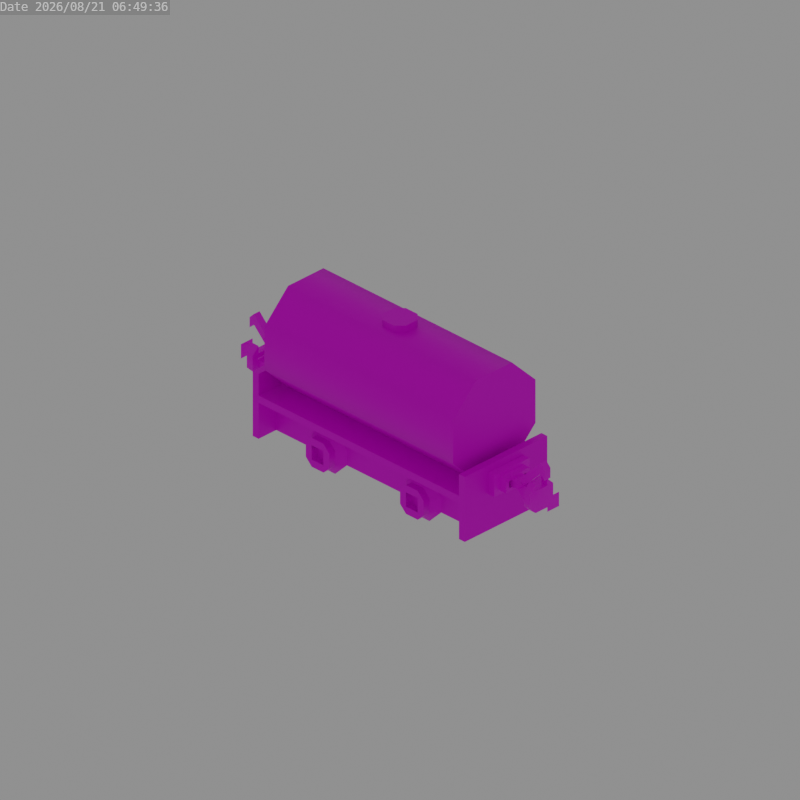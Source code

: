 # Source: kitsune_pixie_tanker_wagon.blend  (saved by Blender 3.6.13; exported with 4.5.12 LTS)
import bpy
from mathutils import Matrix  # noqa: F401  (used for matrix-valued properties, if any)

bpy.ops.wm.read_factory_settings(use_empty=True)
scene = bpy.context.scene
scene.name = 'Scene'

# ---- collections
col_collection = bpy.data.collections.new('Collection'); scene.collection.children.link(col_collection)

# ---- images (referenced by path relative to the original .blend; pixels are not part of the script)
import os
ASSET_DIR = os.environ.get("B2B_ASSET_DIR", "")  # directory of the original .blend (textures are referenced by path, not embedded)
HERE = os.path.dirname(os.path.abspath(__file__))  # packed textures are extracted next to this script under _unpacked/

def load_image(name, relpath, width, height, colorspace="sRGB"):
    """Load a texture the original file referenced (path relative to the .blend, or extracted next to this script)."""
    p = next((c for c in (os.path.join(HERE, relpath), os.path.join(ASSET_DIR, relpath)) if relpath and os.path.exists(c)), "")
    if p:
        img = bpy.data.images.load(p, check_existing=True)
        img.name = name
    else:  # same state as the original file: an image datablock whose file is absent (Cycles renders it pink)
        img = bpy.data.images.new(name, width, height)
        img.source = "FILE"
        img.filepath = "//" + (relpath or name)
    img.colorspace_settings.name = colorspace
    return img
img_chassis_png = load_image('chassis.png', 'chassis.png', 1024, 1024, 'sRGB')
img_tank_png = load_image('tank.png', 'tank.png', 1024, 1024, 'sRGB')
img_coupler_png = load_image('coupler.png', 'coupler.png', 1024, 1024, 'sRGB')

# ---- materials (node trees are filled in below, after node groups)
mat_chassis = bpy.data.materials.new('Chassis')
mat_tank = bpy.data.materials.new('Tank')
mat_coupler = bpy.data.materials.new('Coupler')

# ---- node groups
ng_auto_smooth = bpy.data.node_groups.new('Auto Smooth', 'GeometryNodeTree')
_s = ng_auto_smooth.interface.new_socket(name='Geometry', in_out='OUTPUT', socket_type='NodeSocketGeometry')
_s = ng_auto_smooth.interface.new_socket(name='Geometry', in_out='INPUT', socket_type='NodeSocketGeometry')
_s = ng_auto_smooth.interface.new_socket(name='Angle', in_out='INPUT', socket_type='NodeSocketFloat')
_s.subtype = 'ANGLE'
_s.min_value = 0.0
_s.max_value = 3.142
ng_auto_smooth.is_modifier = True
_N = ng_auto_smooth.nodes; _L = ng_auto_smooth.links
n0 = _N.new('NodeGroupOutput'); n0.name = 'Group Output'; n0.location = (480, -100)
n1 = _N.new('NodeGroupInput'); n1.name = 'Group Input'; n1.location = (-420, -300)
n2 = _N.new('NodeGroupInput'); n2.name = 'Group Input.001'; n2.location = (-60, -100)
n3 = _N.new('GeometryNodeSetShadeSmooth'); n3.name = 'Set Shade Smooth'; n3.location = (120, -100)
n3.domain = 'EDGE'
n4 = _N.new('GeometryNodeSetShadeSmooth'); n4.name = 'Set Shade Smooth.001'; n4.location = (300, -100)
n5 = _N.new('GeometryNodeInputMeshEdgeAngle'); n5.name = 'Edge Angle'; n5.location = (-420, -220)
n6 = _N.new('GeometryNodeInputEdgeSmooth'); n6.name = 'Is Edge Smooth'; n6.location = (-60, -160)
n7 = _N.new('GeometryNodeInputShadeSmooth'); n7.name = 'Is Face Smooth'; n7.location = (-240, -340)
n8 = _N.new('FunctionNodeBooleanMath'); n8.name = 'Boolean Math'; n8.location = (-60, -220)
n9 = _N.new('FunctionNodeCompare'); n9.name = 'Compare'; n9.location = (-240, -180)
n9.operation = 'LESS_EQUAL'
_L.new(n5.outputs[0], n9.inputs[0])
_L.new(n4.outputs[0], n0.inputs[0])
_L.new(n1.outputs[1], n9.inputs[1])
_L.new(n9.outputs[0], n8.inputs[0])
_L.new(n7.outputs[0], n8.inputs[1])
_L.new(n2.outputs[0], n3.inputs[0])
_L.new(n6.outputs[0], n3.inputs[1])
_L.new(n3.outputs[0], n4.inputs[0])
_L.new(n8.outputs[0], n3.inputs[2])
n0.is_active_output = True

# ---- material node trees
mat_chassis.use_nodes = True; mat_chassis.node_tree.nodes.clear()
_N = mat_chassis.node_tree.nodes; _L = mat_chassis.node_tree.links
n0 = _N.new('ShaderNodeBsdfPrincipled'); n0.name = 'Principled BSDF'; n0.location = (10, 300)
n0.distribution = 'GGX'
n0.subsurface_method = 'RANDOM_WALK_SKIN'
n0.inputs[1].default_value = 0.5
n0.inputs[3].default_value = 1.45
n0.inputs[27].default_value = (0.0, 0.0, 0.0, 1.0)
n0.inputs[28].default_value = 1.0
n1 = _N.new('ShaderNodeOutputMaterial'); n1.name = 'Material Output'; n1.location = (300, 300)
n2 = _N.new('ShaderNodeTexImage'); n2.name = 'Image Texture'; n2.location = (-280, 280)
n2.image = img_chassis_png
n2.interpolation = 'Closest'
_L.new(n0.outputs[0], n1.inputs[0])
_L.new(n2.outputs[0], n0.inputs[0])
_L.new(n2.outputs[1], n0.inputs[4])
n1.is_active_output = True
mat_tank.use_nodes = True; mat_tank.node_tree.nodes.clear()
_N = mat_tank.node_tree.nodes; _L = mat_tank.node_tree.links
n0 = _N.new('ShaderNodeBsdfPrincipled'); n0.name = 'Principled BSDF'; n0.location = (10, 300)
n0.distribution = 'GGX'
n0.subsurface_method = 'RANDOM_WALK_SKIN'
n0.inputs[1].default_value = 0.5
n0.inputs[3].default_value = 1.45
n0.inputs[27].default_value = (0.0, 0.0, 0.0, 1.0)
n0.inputs[28].default_value = 1.0
n1 = _N.new('ShaderNodeOutputMaterial'); n1.name = 'Material Output'; n1.location = (300, 300)
n2 = _N.new('ShaderNodeTexImage'); n2.name = 'Image Texture'; n2.location = (-280, 280)
n2.image = img_tank_png
n2.interpolation = 'Closest'
_L.new(n0.outputs[0], n1.inputs[0])
_L.new(n2.outputs[0], n0.inputs[0])
_L.new(n2.outputs[1], n0.inputs[4])
n1.is_active_output = True
mat_coupler.use_nodes = True; mat_coupler.node_tree.nodes.clear()
_N = mat_coupler.node_tree.nodes; _L = mat_coupler.node_tree.links
n0 = _N.new('ShaderNodeBsdfPrincipled'); n0.name = 'Principled BSDF'; n0.location = (10, 300)
n0.distribution = 'GGX'
n0.subsurface_method = 'RANDOM_WALK_SKIN'
n0.inputs[3].default_value = 1.45
n0.inputs[27].default_value = (0.0, 0.0, 0.0, 1.0)
n0.inputs[28].default_value = 1.0
n1 = _N.new('ShaderNodeOutputMaterial'); n1.name = 'Material Output'; n1.location = (300, 300)
n2 = _N.new('ShaderNodeTexImage'); n2.name = 'Image Texture'; n2.location = (-280, 280)
n2.image = img_coupler_png
n2.interpolation = 'Closest'
_L.new(n0.outputs[0], n1.inputs[0])
_L.new(n2.outputs[0], n0.inputs[0])
n1.is_active_output = True

# ---- world
world_world = bpy.data.worlds.new('World'); scene.world = world_world
world_world.use_nodes = True; world_world.node_tree.nodes.clear()
_N = world_world.node_tree.nodes; _L = world_world.node_tree.links
n0 = _N.new('ShaderNodeOutputWorld'); n0.name = 'World Output'; n0.location = (300, 300)
n1 = _N.new('ShaderNodeBackground'); n1.name = 'Background'; n1.location = (10, 300)
n1.inputs[0].default_value = (0.05088, 0.05088, 0.05088, 1.0)
n1.inputs[1].default_value = 5.0
_L.new(n1.outputs[0], n0.inputs[0])
n0.is_active_output = True
world_world.color = (0.05088, 0.05088, 0.05088)
world_world.use_sun_shadow = False
world_world.sun_shadow_jitter_overblur = 0.0

# ---- cameras
cam_camera_001 = bpy.data.cameras.new('Camera.001')
cam_camera_001.type = 'ORTHO'

# ---- meshes
me_cube_015 = bpy.data.meshes.new('Cube.015')
me_cube_015.from_pydata([(-17.0, -7.0, 10.0), (-17.0, 7.0, 10.0), (19.0, 7.0, 1.0), (18.0, 7.0, 1.0), (19.0, -7.0, 1.0), (18.0, -7.0, 1.0), (18.0, -7.0, 10.0), (-16.0, -7.0, 10.0), (-16.0, 7.0, 10.0), (-16.0, -7.0, 1.0), (-17.0, -7.0, 1.0), (-17.0, 7.0, 1.0), (-16.0, 7.0, 1.0), (19.0, 7.0, 10.0), (19.0, -7.0, 10.0), (18.0, 7.0, 10.0), (-16.0, -4.0, 1.0), (18.0, -4.0, 1.0), (-16.0, 3.0, 6.0), (-16.0, 4.0, 1.0), (-16.0, 4.0, 6.0), (-16.0, -4.0, 6.0), (-16.0, -3.0, 6.0), (18.0, -4.0, 6.0), (18.0, -3.0, 1.0), (18.0, -3.0, 6.0), (18.0, 4.0, 6.0), (18.0, 3.0, 6.0), (-16.0, 3.0, 1.0), (18.0, 3.0, 1.0), (18.0, 4.0, 1.0), (-16.0, -3.0, 1.0), (-16.0, -7.0, 6.0), (18.0, -7.0, 6.0), (-16.0, 7.0, 6.0), (18.0, 7.0, 6.0), (18.0, 7.0, 7.0), (-16.0, -7.0, 7.0), (18.0, -7.0, 7.0), (-16.0, 7.0, 7.0)], [], [(8, 1, 0, 7), (9, 10, 11, 12), (3, 2, 4, 5), (15, 6, 14, 13), (9, 12, 8, 7), (9, 7, 0, 10), (10, 0, 1, 11), (8, 12, 11, 1), (3, 15, 13, 2), (6, 5, 4, 14), (4, 2, 13, 14), (3, 5, 6, 15), (19, 20, 26, 30), (29, 27, 18, 28), (19, 30, 29, 28), (31, 22, 25, 24), (17, 23, 21, 16), (31, 24, 17, 16), (32, 34, 35, 33), (34, 39, 36, 35), (33, 38, 37, 32), (37, 38, 36, 39)])
_uv = me_cube_015.uv_layers.new(name='UVMap')
_uv.uv.foreach_set('vector', [0.0625, 0.4375, 0.04688, 0.4375, 0.04688, 0.2188, 0.0625, 0.2188, 0.03125, 0.01562, 0.01562, 0.01562, 0.01562, 0.2344, 0.03125, 0.2344, 0.5625, 0.2344, 0.5781, 0.2344, 0.5781, 0.01562, 0.5625, 0.01562, 0.0625, 0.2188, 0.0625, 0.4375, 0.04688, 0.4375, 0.04688, 0.2188, 0.3125, 0.4375, 0.5312, 0.4375, 0.5312, 0.5781, 0.3125, 0.5781, 0.5625, 0.4375, 0.5625, 0.5781, 0.5469, 0.5781, 0.5469, 0.4375, 0.2969, 0.4375, 0.2969, 0.5781, 0.07812, 0.5781, 0.07812, 0.4375, 0.5625, 0.5781, 0.5625, 0.4375, 0.5469, 0.4375, 0.5469, 0.5781, 0.5625, 0.4375, 0.5625, 0.5781, 0.5469, 0.5781, 0.5469, 0.4375, 0.5625, 0.5781, 0.5625, 0.4375, 0.5469, 0.4375, 0.5469, 0.5781, 0.07812, 0.4375, 0.2969, 0.4375, 0.2969, 0.5781, 0.07812, 0.5781, 0.3125, 0.4375, 0.5312, 0.4375, 0.5312, 0.5781, 0.3125, 0.5781, 0.6094, 0.4219, 0.6094, 0.3438, 0.07812, 0.3438, 0.07812, 0.4219, 0.6094, 0.25, 0.6094, 0.3281, 0.07812, 0.3281, 0.07812, 0.25, 0.03125, 0.1875, 0.5625, 0.1875, 0.5625, 0.1719, 0.03125, 0.1719, 0.07812, 0.25, 0.07812, 0.3281, 0.6094, 0.3281, 0.6094, 0.25, 0.07812, 0.4219, 0.07812, 0.3438, 0.6094, 0.3438, 0.6094, 0.4219, 0.03125, 0.07812, 0.5625, 0.07812, 0.5625, 0.0625, 0.03125, 0.0625, 0.625, 0.7812, 0.8438, 0.7812, 0.8438, 0.25, 0.625, 0.25, 0.8594, 0.7812, 0.8438, 0.7812, 0.8438, 0.25, 0.8594, 0.25, 0.8594, 0.7812, 0.8438, 0.7812, 0.8438, 0.25, 0.8594, 0.25, 0.8438, 0.25, 0.8438, 0.7812, 0.625, 0.7812, 0.625, 0.25])
me_cube_015.materials.append(mat_chassis)
me_cube_015.update()
me_cube = bpy.data.meshes.new('Cube')
me_cube.from_pydata([(-16.0, -3.0, -7.0), (-16.0, -7.0, -3.0), (-16.0, -7.0, 3.0), (-16.0, -3.0, 7.0), (-16.0, 7.0, -3.0), (-16.0, 3.0, -7.0), (-16.0, 3.0, 7.0), (-16.0, 7.0, 3.0), (16.0, -7.0, -3.0), (16.0, -3.0, -7.0), (16.0, -3.0, 7.0), (16.0, -7.0, 3.0), (16.0, 3.0, -7.0), (16.0, 7.0, -3.0), (16.0, 7.0, 3.0), (16.0, 3.0, 7.0), (-1.0, -2.0, 7.0), (-2.0, -1.0, 7.0), (-2.0, -1.0, 8.0), (-1.0, -2.0, 8.0), (-2.0, 1.0, 7.0), (-1.0, 2.0, 7.0), (-1.0, 2.0, 8.0), (-2.0, 1.0, 8.0), (2.0, -1.0, 7.0), (1.0, -2.0, 7.0), (1.0, -2.0, 8.0), (2.0, -1.0, 8.0), (1.0, 2.0, 7.0), (2.0, 1.0, 7.0), (2.0, 1.0, 8.0), (1.0, 2.0, 8.0), (-16.0, -7.0, 0.0), (-16.0, 7.0, 0.0), (16.0, -7.0, 0.0), (16.0, 7.0, 0.0)], [], [(8, 34, 11, 2, 32, 1), (34, 35, 14, 15, 10, 11), (15, 6, 3, 10), (33, 32, 2, 3, 6, 7), (4, 33, 7, 14, 35, 13), (12, 5, 4, 13), (6, 15, 14, 7), (0, 9, 8, 1), (10, 3, 2, 11), (25, 26, 19, 16), (29, 30, 27, 24), (30, 31, 22, 23, 18, 19, 26, 27), (21, 22, 31, 28), (16, 19, 18, 17), (22, 21, 20, 23), (30, 29, 28, 31), (26, 25, 24, 27), (17, 18, 23, 20), (12, 13, 35, 34, 8, 9), (0, 1, 32, 33, 4, 5)])
me_cube.polygons.foreach_set('use_smooth', [True] * 20)
_uv = me_cube.uv_layers.new(name='UVMap')
_uv.uv.foreach_set('vector', [1.0, 0.125, 1.0, 0.2188, 1.0, 0.3125, 0.0, 0.3125, 0.0, 0.2188, 0.0, 0.125, 0.5625, 0.4375, 1.0, 0.4375, 1.0, 0.5312, 0.875, 0.6562, 0.6875, 0.6562, 0.5625, 0.5312, 1.0, 0.8438, 0.0, 0.8438, 0.0, 0.6562, 1.0, 0.6562, 0.5625, 0.4375, 1.0, 0.4375, 1.0, 0.5312, 0.875, 0.6562, 0.6875, 0.6562, 0.5625, 0.5312, 1.0, 0.125, 1.0, 0.2188, 1.0, 0.3125, 0.0, 0.3125, 0.0, 0.2188, 0.0, 0.125, 0.0, 1.192e-07, 1.0, 0.0, 1.0, 0.125, 0.0, 0.125, 1.0, 0.4375, 0.0, 0.4375, 0.0, 0.3125, 1.0, 0.3125, 0.0, 0.0, 1.0, -1.49e-07, 1.0, 0.125, 0.0, 0.125, 1.0, 0.4375, 0.0, 0.4375, 0.0, 0.3125, 1.0, 0.3125, 0.09375, 0.8438, 0.09375, 0.875, 0.03125, 0.875, 0.03125, 0.8438, 0.1875, 0.8438, 0.1875, 0.875, 0.125, 0.875, 0.125, 0.8438, 0.125, 0.9688, 0.09375, 1.0, 0.03125, 1.0, 0.0, 0.9688, 0.0, 0.9062, 0.03125, 0.875, 0.09375, 0.875, 0.125, 0.9062, 0.2812, 0.8438, 0.2812, 0.875, 0.2188, 0.875, 0.2188, 0.8438, 0.03125, 0.8438, 0.03125, 0.875, 0.0, 0.875, 0.0, 0.8438, 0.2812, 0.875, 0.2812, 0.8438, 0.3125, 0.8438, 0.3125, 0.875, 0.1875, 0.875, 0.1875, 0.8438, 0.2188, 0.8438, 0.2188, 0.875, 0.09375, 0.875, 0.09375, 0.8438, 0.125, 0.8438, 0.125, 0.875, 0.375, 0.8438, 0.375, 0.875, 0.3125, 0.875, 0.3125, 0.8438, 0.3125, 0.4375, 0.4375, 0.5625, 0.4375, 0.6562, 0.0, 0.6562, 0.0, 0.5625, 0.125, 0.4375, 0.3125, 0.4375, 0.4375, 0.5625, 0.4375, 0.6562, 0.0, 0.6562, 0.0, 0.5625, 0.125, 0.4375])
me_cube.materials.append(mat_tank)
me_cube.update()
me_cube_001 = bpy.data.meshes.new('Cube.001')
me_cube_001.from_pydata([(-1.0, -10.0, -1.0), (-1.0, -11.0, 1.0), (1.0, -10.0, -1.0), (-1.0, -11.0, -1.0), (1.0, -11.0, 1.0), (1.0, -11.0, -1.0), (2.0, -11.0, 1.0), (1.0, -11.0, 2.0), (1.0, -11.0, -2.0), (2.0, -11.0, -1.0), (1.0, -10.0, 2.0), (2.0, -10.0, 1.0), (2.0, -10.0, -1.0), (1.0, -10.0, -2.0), (-1.0, -11.0, 2.0), (-2.0, -11.0, 1.0), (-2.0, -11.0, -1.0), (-1.0, -11.0, -2.0), (-2.0, -10.0, 1.0), (-1.0, -10.0, 2.0), (-1.0, -10.0, -2.0), (-2.0, -10.0, -1.0), (-1.0, -9.0, -3.0), (-3.0, -9.0, -1.0), (-3.0, -9.0, 1.0), (-1.0, -9.0, 3.0), (3.0, -9.0, -1.0), (1.0, -9.0, -3.0), (0.5, -9.0, 0.5), (0.5, -9.0, -0.5), (0.5, -1.0, -0.5), (-0.5, -9.0, 0.5), (-0.5, -9.0, -0.5), (-0.5, -1.0, -0.5), (1.0, -1.0, 3.0), (3.0, -1.0, 1.0), (-3.0, -1.0, 1.0), (-1.0, -1.0, 3.0), (3.0, -1.0, -1.0), (1.0, -1.0, -3.0), (-1.0, -1.0, -3.0), (-3.0, -1.0, -1.0), (-1.0, 0.0, -2.0), (-2.0, 0.0, -1.0), (2.0, 0.0, -1.0), (1.0, 0.0, -2.0), (-2.0, 1.0, -1.0), (-1.0, 1.0, -2.0), (1.0, 1.0, -2.0), (2.0, 1.0, -1.0), (-2.0, 0.0, 1.0), (-1.0, 0.0, 2.0), (1.0, 0.0, 2.0), (2.0, 0.0, 1.0), (-1.0, 1.0, 2.0), (-2.0, 1.0, 1.0), (2.0, 1.0, 1.0), (1.0, 1.0, 2.0), (-1.0, 1.0, 1.0), (1.0, 1.0, 1.0), (-1.0, 1.0, -1.0), (-1.0, 0.0, 1.0), (-1.0, 0.0, -1.0), (0.5, -1.0, 0.5), (-0.5, -1.0, 0.5), (1.0, -9.0, 3.0), (3.0, -9.0, 1.0), (1.0, 0.0, 1.0), (-1.0, -10.0, 1.0), (1.0, -10.0, 1.0), (1.0, 1.0, -1.0), (1.0, 0.0, -1.0)], [], [(26, 29, 28, 66), (27, 29, 26), (27, 22, 32, 29), (23, 32, 22), (23, 24, 31, 32), (25, 31, 24), (65, 28, 31, 25), (66, 28, 65), (69, 68, 0, 2), (4, 1, 68, 69), (4, 69, 2, 5), (5, 2, 0, 3), (7, 14, 1, 4), (15, 1, 14), (15, 16, 3, 1), (17, 3, 16), (3, 0, 68, 1), (9, 5, 8), (8, 5, 3, 17), (4, 6, 7), (10, 65, 25, 19), (11, 66, 65, 10), (18, 24, 23, 21), (12, 26, 66, 11), (21, 23, 22, 20), (19, 25, 24, 18), (20, 22, 27, 13), (17, 20, 13, 8), (7, 6, 11, 10), (13, 12, 9, 8), (19, 18, 15, 14), (17, 16, 21, 20), (7, 10, 19, 14), (21, 16, 15, 18), (6, 4, 5, 9), (30, 63, 28, 29), (64, 31, 28, 63), (33, 32, 31, 64), (30, 29, 32, 33), (50, 36, 37, 51), (54, 51, 52, 57), (57, 59, 58, 54), (42, 47, 48, 45), (56, 53, 44, 49), (46, 47, 42, 43), (44, 45, 48, 49), (50, 51, 54, 55), (56, 57, 52, 53), (46, 43, 50, 55), (43, 41, 36, 50), (44, 38, 39, 45), (42, 40, 41, 43), (51, 37, 34, 52), (45, 39, 40, 42), (52, 34, 35, 53), (53, 35, 38, 44), (59, 57, 56), (55, 58, 60, 46), (54, 58, 55), (60, 62, 71, 70), (46, 60, 47), (48, 47, 60, 70), (48, 70, 49), (56, 49, 70, 59), (58, 61, 62, 60), (59, 67, 61, 58), (61, 67, 71, 62), (34, 63, 35), (35, 63, 30, 38), (38, 30, 39), (40, 39, 30, 33), (40, 33, 41), (36, 41, 33, 64), (36, 64, 37), (37, 64, 63, 34), (9, 12, 11, 6), (13, 27, 26, 12), (71, 67, 59, 70)])
me_cube_001.polygons.foreach_set('use_smooth', [True] * 78)
_k = set([(0, 2), (0, 68), (1, 3), (1, 4), (2, 69), (3, 5), (4, 5), (6, 7), (6, 9), (7, 14), (8, 9), (8, 17), (10, 11), (10, 19), (11, 12), (12, 13), (13, 20), (14, 15), (15, 16), (16, 17), (18, 19), (18, 21), (20, 21), (22, 23), (22, 27), (23, 24), (24, 25), (25, 65), (26, 27), (26, 66), (28, 29), (28, 31), (29, 32), (30, 33), (30, 63), (31, 32), (33, 64), (34, 35), (34, 37), (35, 38), (36, 37), (36, 41), (38, 39), (39, 40), (40, 41), (42, 43), (42, 45), (43, 50), (44, 45), (44, 53), (46, 47), (46, 55), (47, 48), (48, 49), (49, 56), (50, 51), (51, 52), (52, 53), (54, 55), (54, 57), (56, 57), (58, 59), (58, 60), (59, 70), (60, 70), (61, 62), (61, 67), (62, 71), (63, 64), (65, 66), (67, 71), (68, 69)])
me_cube_001.attributes.new('sharp_edge', 'BOOLEAN', 'EDGE').data.foreach_set('value', [ (min(e.vertices), max(e.vertices)) in _k for e in me_cube_001.edges])
_uv = me_cube_001.uv_layers.new(name='UVMap')
_uv.uv.foreach_set('vector', [0.6875, 0.04688, 0.6484, 0.05469, 0.6484, 0.07031, 0.6875, 0.07812, 0.6562, 0.01562, 0.6484, 0.05469, 0.6875, 0.04688, 0.6562, 0.01562, 0.625, 0.01562, 0.6328, 0.05469, 0.6484, 0.05469, 0.5938, 0.04688, 0.6328, 0.05469, 0.625, 0.01562, 0.5938, 0.04688, 0.5938, 0.07812, 0.6328, 0.07031, 0.6328, 0.05469, 0.625, 0.1094, 0.6328, 0.07031, 0.5938, 0.07812, 0.6562, 0.1094, 0.6484, 0.07031, 0.6328, 0.07031, 0.625, 0.1094, 0.6875, 0.07812, 0.6484, 0.07031, 0.6562, 0.1094, 0.9219, 0.07812, 0.8906, 0.07812, 0.8906, 0.04688, 0.9219, 0.04688, 0.6875, 0.1406, 0.6562, 0.1406, 0.6562, 0.125, 0.6875, 0.125, 0.6875, 0.1406, 0.6875, 0.125, 0.7188, 0.125, 0.7188, 0.1406, 0.5938, 0.1406, 0.5938, 0.125, 0.625, 0.125, 0.625, 0.1406, 0.8594, 0.09375, 0.8281, 0.09375, 0.8281, 0.07812, 0.8594, 0.07812, 0.8125, 0.07812, 0.8281, 0.07812, 0.8281, 0.09375, 0.8125, 0.07812, 0.8125, 0.04688, 0.8281, 0.04688, 0.8281, 0.07812, 0.8281, 0.03125, 0.8281, 0.04688, 0.8125, 0.04688, 0.625, 0.1406, 0.625, 0.125, 0.6562, 0.125, 0.6562, 0.1406, 0.875, 0.04688, 0.8594, 0.04688, 0.8594, 0.03125, 0.8594, 0.03125, 0.8594, 0.04688, 0.8281, 0.04688, 0.8281, 0.03125, 0.8594, 0.07812, 0.875, 0.07812, 0.8594, 0.09375, 0.7656, 0.03125, 0.7656, 0.01562, 0.7344, 0.01562, 0.7344, 0.03125, 0.7812, 0.04688, 0.7969, 0.04688, 0.7656, 0.01562, 0.7656, 0.03125, 0.7188, 0.04688, 0.7031, 0.04688, 0.7031, 0.07812, 0.7188, 0.07812, 0.7812, 0.07812, 0.7969, 0.07812, 0.7969, 0.04688, 0.7812, 0.04688, 0.7188, 0.07812, 0.7031, 0.07812, 0.7344, 0.1094, 0.7344, 0.09375, 0.7344, 0.03125, 0.7344, 0.01562, 0.7031, 0.04688, 0.7188, 0.04688, 0.7344, 0.09375, 0.7344, 0.1094, 0.7656, 0.1094, 0.7656, 0.09375, 0.6875, 0.1562, 0.6875, 0.1719, 0.6562, 0.1719, 0.6562, 0.1562, 0.5938, 0.1562, 0.6094, 0.1562, 0.6094, 0.1719, 0.5938, 0.1719, 0.6562, 0.1719, 0.6406, 0.1719, 0.6406, 0.1562, 0.6562, 0.1562, 0.75, 0.1719, 0.7344, 0.1719, 0.7344, 0.1562, 0.75, 0.1562, 0.6875, 0.1562, 0.7031, 0.1562, 0.7031, 0.1719, 0.6875, 0.1719, 0.7812, 0.1562, 0.7812, 0.1719, 0.75, 0.1719, 0.75, 0.1562, 0.7031, 0.1719, 0.7031, 0.1562, 0.7344, 0.1562, 0.7344, 0.1719, 0.875, 0.07812, 0.8594, 0.07812, 0.8594, 0.04688, 0.875, 0.04688, 0.7969, 0.1094, 0.8125, 0.1094, 0.8125, 0.2344, 0.7969, 0.2344, 0.8281, 0.1094, 0.8281, 0.2344, 0.8125, 0.2344, 0.8125, 0.1094, 0.8438, 0.1094, 0.8438, 0.2344, 0.8281, 0.2344, 0.8281, 0.1094, 0.8594, 0.1094, 0.8594, 0.2344, 0.8438, 0.2344, 0.8438, 0.1094, 0.7812, 0.04688, 0.7969, 0.04688, 0.7656, 0.01562, 0.7656, 0.03125, 0.75, 0.1719, 0.75, 0.1562, 0.7812, 0.1562, 0.7812, 0.1719, 0.8594, 0.09375, 0.8594, 0.07812, 0.8281, 0.07812, 0.8281, 0.09375, 0.6875, 0.1562, 0.6875, 0.1719, 0.6562, 0.1719, 0.6562, 0.1562, 0.6094, 0.1719, 0.6094, 0.1562, 0.6406, 0.1562, 0.6406, 0.1719, 0.7031, 0.1719, 0.6875, 0.1719, 0.6875, 0.1562, 0.7031, 0.1562, 0.6406, 0.1562, 0.6562, 0.1562, 0.6562, 0.1719, 0.6406, 0.1719, 0.7344, 0.1562, 0.75, 0.1562, 0.75, 0.1719, 0.7344, 0.1719, 0.6094, 0.1719, 0.5938, 0.1719, 0.5938, 0.1562, 0.6094, 0.1562, 0.7031, 0.1719, 0.7031, 0.1562, 0.7344, 0.1562, 0.7344, 0.1719, 0.7812, 0.07812, 0.7969, 0.07812, 0.7969, 0.04688, 0.7812, 0.04688, 0.7188, 0.07812, 0.7031, 0.07812, 0.7344, 0.1094, 0.7344, 0.09375, 0.7656, 0.09375, 0.7656, 0.1094, 0.7969, 0.07812, 0.7812, 0.07812, 0.7656, 0.03125, 0.7656, 0.01562, 0.7344, 0.01562, 0.7344, 0.03125, 0.7344, 0.09375, 0.7344, 0.1094, 0.7656, 0.1094, 0.7656, 0.09375, 0.7344, 0.03125, 0.7344, 0.01562, 0.7031, 0.04688, 0.7188, 0.04688, 0.7188, 0.04688, 0.7031, 0.04688, 0.7031, 0.07812, 0.7188, 0.07812, 0.8594, 0.07812, 0.8594, 0.09375, 0.875, 0.07812, 0.8125, 0.07812, 0.8281, 0.07812, 0.8281, 0.04688, 0.8125, 0.04688, 0.8281, 0.09375, 0.8281, 0.07812, 0.8125, 0.07812, 0.625, 0.125, 0.625, 0.1406, 0.5938, 0.1406, 0.5938, 0.125, 0.8125, 0.04688, 0.8281, 0.04688, 0.8281, 0.03125, 0.8594, 0.03125, 0.8281, 0.03125, 0.8281, 0.04688, 0.8594, 0.04688, 0.8594, 0.03125, 0.8594, 0.04688, 0.875, 0.04688, 0.875, 0.07812, 0.875, 0.04688, 0.8594, 0.04688, 0.8594, 0.07812, 0.6562, 0.125, 0.6562, 0.1406, 0.625, 0.1406, 0.625, 0.125, 0.6875, 0.125, 0.6875, 0.1406, 0.6562, 0.1406, 0.6562, 0.125, 0.8906, 0.04688, 0.8906, 0.07812, 0.9219, 0.07812, 0.9219, 0.04688, 0.6562, 0.1094, 0.6484, 0.07031, 0.6875, 0.07812, 0.6875, 0.07812, 0.6484, 0.07031, 0.6484, 0.05469, 0.6875, 0.04688, 0.6875, 0.04688, 0.6484, 0.05469, 0.6562, 0.01562, 0.625, 0.01562, 0.6562, 0.01562, 0.6484, 0.05469, 0.6328, 0.05469, 0.625, 0.01562, 0.6328, 0.05469, 0.5938, 0.04688, 0.5938, 0.07812, 0.5938, 0.04688, 0.6328, 0.05469, 0.6328, 0.07031, 0.5938, 0.07812, 0.6328, 0.07031, 0.625, 0.1094, 0.625, 0.1094, 0.6328, 0.07031, 0.6484, 0.07031, 0.6562, 0.1094, 0.6406, 0.1562, 0.6406, 0.1719, 0.6094, 0.1719, 0.6094, 0.1562, 0.7656, 0.09375, 0.7656, 0.1094, 0.7969, 0.07812, 0.7812, 0.07812, 0.7188, 0.1406, 0.6875, 0.1406, 0.6875, 0.125, 0.7188, 0.125])
me_cube_001.materials.append(mat_chassis)
me_cube_001.update()
me_cube_003 = bpy.data.meshes.new('Cube.003')
me_cube_003.from_pydata([(-0.5, -1.0, -2.0), (-0.5, -2.0, -1.0), (-0.5, -2.0, 1.0), (-0.5, -1.0, 2.0), (-0.5, 2.0, -1.0), (-0.5, 1.0, -2.0), (-0.5, 1.0, 2.0), (-0.5, 2.0, 1.0), (0.5, -2.0, -1.0), (0.5, -1.0, -2.0), (0.5, -1.0, 2.0), (0.5, -2.0, 1.0), (0.5, 1.0, -2.0), (0.5, 2.0, -1.0), (0.5, 2.0, 1.0), (0.5, 1.0, 2.0), (-0.5, -1.0, 1.0), (-0.5, 1.0, 1.0), (0.5, 1.0, 1.0), (0.5, -1.0, -1.0), (0.5, 1.0, -1.0), (1.5, -1.0, -1.0), (1.5, 1.0, -1.0), (2.5, 1.0, 0.0), (4.5, -1.0, 1.0), (4.5, 1.0, 1.0), (4.5, -1.0, 0.0), (4.5, 1.0, 0.0), (4.5, -3.0, -1.0), (4.5, -3.0, 2.0), (4.5, 3.0, -1.0), (4.5, 3.0, 2.0), (5.5, -3.0, -1.0), (5.5, -3.0, 2.0), (5.5, 3.0, -1.0), (5.5, 3.0, 2.0), (3.5, -1.5, 0.0), (3.5, -1.5, 1.0), (3.5, 1.5, 0.0), (3.5, 1.5, 1.0), (4.5, -2.0, -0.5), (4.5, -2.0, 1.5), (4.5, 2.0, -0.5), (4.5, 2.0, 1.5), (3.5, 2.0, -0.5), (3.5, -2.0, -0.5), (3.5, -2.0, 1.5), (3.5, 2.0, 1.5), (4.5, 1.5, 0.0), (4.5, -1.5, 0.0), (4.5, -1.5, 1.0), (4.5, 1.5, 1.0), (0.5, -1.0, 0.0), (0.5, 0.0, 0.0), (0.5, 0.0, 1.0), (0.5, -1.0, 1.0), (-2.5, -1.0, -1.0), (-2.5, -1.0, 1.0), (-2.5, 1.0, -1.0), (-2.5, 1.0, 1.0), (2.5, -1.0, 1.0), (2.5, 0.0, 1.0), (2.5, -1.0, 0.0), (2.5, 0.0, 0.0)], [], [(8, 11, 2, 1), (0, 1, 2, 3, 16, 17, 6, 7, 4, 5), (4, 7, 14, 13), (12, 5, 4, 13), (6, 15, 14, 7), (0, 9, 8, 1), (10, 3, 2, 11), (5, 12, 9, 0), (15, 6, 17, 18), (3, 10, 55, 16), (18, 17, 16, 55, 54), (8, 19, 52, 55, 11), (10, 11, 55), (12, 20, 19, 9), (14, 18, 20, 13), (15, 18, 14), (12, 13, 20), (8, 9, 19), (18, 25, 27, 23, 22, 20), (19, 20, 22, 21), (21, 62, 52, 19), (21, 22, 23, 62), (62, 23, 27, 26), (62, 26, 24, 60), (28, 29, 31, 30), (30, 31, 35, 34), (32, 33, 29, 28), (30, 34, 32, 28), (35, 31, 29, 33), (38, 36, 49, 48), (44, 47, 43, 42), (40, 41, 46, 45), (44, 42, 40, 45), (43, 47, 46, 41), (36, 38, 44, 45), (37, 36, 45, 46), (39, 37, 46, 47), (38, 39, 47, 44), (39, 38, 48, 51), (36, 37, 50, 49), (37, 39, 51, 50), (63, 61, 54, 53), (52, 53, 54, 55), (61, 60, 24, 25, 18, 54), (56, 57, 59, 58), (63, 62, 60, 61), (52, 62, 63, 53)])
me_cube_003.polygons.foreach_set('use_smooth', [1, 1, 1, 1, 1, 1, 1, 1, 1, 1, 1, 1, 1, 1, 1, 1, 1, 1, 1, 1, 1, 1, 1, 1, 1, 1, 1, 1, 1, 1, 1, 1, 1, 1, 1, 1, 1, 1, 1, 1, 1, 1, 1, 1, 0, 1, 1])
_uv = me_cube_003.uv_layers.new(name='UVMap')
_uv.uv.foreach_set('vector', [0.4375, 0.625, 0.4375, 0.75, 0.375, 0.75, 0.375, 0.625, 0.8125, 0.0, 0.75, 0.0625, 0.75, 0.1875, 0.8125, 0.25, 0.8125, 0.1875, 0.9375, 0.1875, 0.9375, 0.25, 1.0, 0.1875, 1.0, 0.0625, 0.9375, 0.0, 0.4375, 0.75, 0.4375, 0.625, 0.5, 0.625, 0.5, 0.75, 0.5, 0.8125, 0.4375, 0.8125, 0.4375, 0.75, 0.5, 0.75, 0.375, 0.9375, 0.4375, 0.9375, 0.4375, 1.0, 0.375, 1.0, 0.4375, 0.9375, 0.5, 0.9375, 0.5, 1.0, 0.4375, 1.0, 0.4375, 0.8125, 0.375, 0.8125, 0.375, 0.75, 0.4375, 0.75, 0.4375, 0.8125, 0.5, 0.8125, 0.5, 0.9375, 0.4375, 0.9375, 0.25, 0.375, 0.1875, 0.375, 0.1875, 0.3125, 0.25, 0.3125, 0.25, 0.375, 0.3125, 0.375, 0.3125, 0.3125, 0.25, 0.3125, 0.4375, 0.9375, 0.375, 0.9375, 0.375, 0.8125, 0.4375, 0.8125, 0.4375, 0.875, 0.4375, 0.0625, 0.5, 0.0625, 0.5, 0.125, 0.5, 0.1875, 0.4375, 0.1875, 0.5, 0.25, 0.4375, 0.1875, 0.5, 0.1875, 0.625, 0.0, 0.625, 0.0625, 0.5, 0.0625, 0.5, 0.0, 0.6875, 0.1875, 0.625, 0.1875, 0.625, 0.0625, 0.6875, 0.0625, 0.625, 0.25, 0.625, 0.1875, 0.6875, 0.1875, 0.625, 0.0, 0.6875, 0.0625, 0.625, 0.0625, 0.4375, 0.0625, 0.5, 0.0, 0.5, 0.0625, 1.0, 1.0, 0.75, 1.0, 0.75, 0.9375, 0.875, 0.9375, 0.9375, 0.875, 1.0, 0.875, 0.75, 0.5, 0.75, 0.625, 0.8125, 0.625, 0.8125, 0.5, 0.8125, 0.6875, 0.875, 0.75, 0.75, 0.75, 0.75, 0.6875, 0.8125, 0.5, 0.8125, 0.625, 0.875, 0.625, 0.875, 0.5, 0.875, 0.5, 0.875, 0.625, 1.0, 0.625, 1.0, 0.5, 0.875, 0.75, 1.0, 0.75, 1.0, 0.8125, 0.875, 0.8125, 0.375, 0.25, 0.375, 0.4375, 0.75, 0.4375, 0.75, 0.25, 0.625, 0.625, 0.625, 0.4375, 0.6875, 0.4375, 0.6875, 0.625, 0.75, 0.4375, 0.75, 0.625, 0.6875, 0.625, 0.6875, 0.4375, 0.625, 0.625, 0.6875, 0.625, 0.6875, 1.0, 0.625, 1.0, 0.75, 1.0, 0.6875, 1.0, 0.6875, 0.625, 0.75, 0.625, 0.4375, 0.625, 0.4375, 0.4375, 0.5, 0.4375, 0.5, 0.625, 0.3125, 0.375, 0.3125, 0.25, 0.375, 0.25, 0.375, 0.375, 0.375, 0.625, 0.375, 0.75, 0.3125, 0.75, 0.3125, 0.625, 0.3125, 0.375, 0.375, 0.375, 0.375, 0.625, 0.3125, 0.625, 0.375, 1.0, 0.3125, 1.0, 0.3125, 0.75, 0.375, 0.75, 0.1562, 0.1562, 0.3438, 0.1562, 0.375, 0.125, 0.125, 0.125, 0.1562, 0.2188, 0.1562, 0.1562, 0.125, 0.125, 0.125, 0.25, 0.3438, 0.2188, 0.1562, 0.2188, 0.125, 0.25, 0.375, 0.25, 0.3438, 0.1562, 0.3438, 0.2188, 0.375, 0.25, 0.375, 0.125, 0.5, 0.5, 0.5, 0.4375, 0.5625, 0.4375, 0.5625, 0.5, 0.5, 0.5625, 0.5, 0.625, 0.5625, 0.625, 0.5625, 0.5625, 0.375, 0.4375, 0.375, 0.625, 0.4375, 0.625, 0.4375, 0.4375, 0.875, 0.75, 0.875, 0.8125, 0.75, 0.8125, 0.75, 0.75, 0.75, 0.6875, 0.8125, 0.6875, 0.8125, 0.75, 0.75, 0.75, 0.875, 0.375, 0.875, 0.3125, 1.0, 0.3125, 1.0, 0.4375, 0.75, 0.4375, 0.75, 0.375, 0.03125, 0.9688, 0.03125, 0.9688, 0.03125, 0.9688, 0.03125, 0.9688, 0.75, 0.6875, 0.8125, 0.6875, 0.8125, 0.75, 0.75, 0.75, 0.75, 0.3125, 0.875, 0.3125, 0.875, 0.375, 0.75, 0.375])
me_cube_003.materials.append(mat_coupler)
me_cube_003.update()
me_cube_006 = bpy.data.meshes.new('Cube.006')
me_cube_006.from_pydata([(-0.1, -2.0, -0.1), (-0.1, -2.0, 0.1), (-0.1, 2.0, -0.1), (-0.1, 2.0, 0.1), (0.1, -2.0, -0.1), (0.1, -2.0, 0.1), (0.1, 2.0, -0.1), (0.1, 2.0, 0.1)], [], [(0, 1, 3, 2), (2, 3, 7, 6), (6, 7, 5, 4), (4, 5, 1, 0), (2, 6, 4, 0), (7, 3, 1, 5)])
me_cube_006.polygons.foreach_set('use_smooth', [True] * 6)
_uv = me_cube_006.uv_layers.new(name='UVMap')
_uv.uv.foreach_set('vector', [0.03125, 0.9688, 0.03125, 0.9688, 0.03125, 0.9688, 0.03125, 0.9688, 0.03125, 0.9688, 0.03125, 0.9688, 0.03125, 0.9688, 0.03125, 0.9688, 0.03125, 0.9688, 0.03125, 0.9688, 0.03125, 0.9688, 0.03125, 0.9688, 0.03125, 0.9688, 0.03125, 0.9688, 0.03125, 0.9688, 0.03125, 0.9688, 0.03125, 0.9688, 0.03125, 0.9688, 0.03125, 0.9688, 0.03125, 0.9688, 0.03125, 0.9688, 0.03125, 0.9688, 0.03125, 0.9688, 0.03125, 0.9688])
me_cube_006.materials.append(mat_coupler)
me_cube_006.update()
me_cube_008 = bpy.data.meshes.new('Cube.008')
me_cube_008.from_pydata([(-4.0, -0.5, 0.0), (-4.0, -0.5, 1.0), (-4.0, 0.5, 0.0), (-4.0, 0.5, 1.0), (0.0, -0.5, 0.0), (0.0, -0.5, 1.0), (0.0, 0.5, 0.0), (0.0, 0.5, 1.0), (-5.0, 0.5, 0.0), (-4.0, -0.5, -1.0), (-5.0, -0.5, 0.0), (-5.0, -0.5, 1.0), (-5.0, 0.5, 1.0), (-4.0, 0.5, -1.0)], [], [(2, 0, 9, 13), (1, 11, 10, 9, 0, 4, 5), (6, 7, 5, 4), (2, 6, 4, 0), (7, 3, 1, 5), (1, 3, 12, 11), (8, 12, 3, 7, 6, 2, 13), (10, 11, 12, 8), (10, 8, 13, 9)])
me_cube_008.polygons.foreach_set('use_smooth', [True] * 9)
_uv = me_cube_008.uv_layers.new(name='UVMap')
_uv.uv.foreach_set('vector', [0.0625, 0.1875, 0.0, 0.1875, 0.0, 0.125, 0.0625, 0.125, 0.0625, 0.875, 0.0, 0.875, 0.0, 0.8125, 0.0625, 0.75, 0.0625, 0.8125, 0.3125, 0.8125, 0.3125, 0.875, 0.125, 0.3125, 0.1875, 0.3125, 0.1875, 0.375, 0.125, 0.375, 0.0, 0.0625, 0.25, 0.0625, 0.25, 0.0, 0.0, 0.0, 0.3125, 0.5, 0.0625, 0.5, 0.0625, 0.4375, 0.3125, 0.4375, 0.0625, 0.4375, 0.0625, 0.5, 0.0, 0.5, 0.0, 0.4375, 0.3125, 0.625, 0.3125, 0.6875, 0.25, 0.6875, 0.0, 0.6875, 0.0, 0.625, 0.25, 0.625, 0.25, 0.5625, 0.0, 0.3125, 0.0, 0.375, 0.0625, 0.375, 0.0625, 0.3125, 0.0, 0.3125, 0.0625, 0.3125, 0.0625, 0.25, 0.0, 0.25])
me_cube_008.materials.append(mat_coupler)
me_cube_008.update()

# ---- objects
ob_frame = bpy.data.objects.new('FRAME', me_cube_015)
ob_frame_003 = bpy.data.objects.new('FRAME.003', me_cube)
ob_camera = bpy.data.objects.new('Camera', cam_camera_001)
ob_frame_wheel_2 = bpy.data.objects.new('FRAME_WHEEL_2', me_cube_001)
ob_frame_wheel_1 = bpy.data.objects.new('FRAME_WHEEL_1', me_cube_001)
ob_coupler_engaged_rear_2_toggle_label_uncouple = bpy.data.objects.new('COUPLER_ENGAGED_REAR_2_TOGGLE_LABEL_Uncouple', me_cube_003)
ob_coupler_engaged_front_1_toggle_label_uncouple = bpy.data.objects.new('COUPLER_ENGAGED_FRONT_1_TOGGLE_LABEL_Uncouple', me_cube_003)
ob_coupled_rear_2_rot_45 = bpy.data.objects.new('COUPLED_REAR_2_ROT_45', me_cube_006)
ob_coupled_rear_2 = bpy.data.objects.new('COUPLED_REAR_2', me_cube_008)
ob_coupled_front_1_rot_45 = bpy.data.objects.new('COUPLED_FRONT_1_ROT_45', me_cube_006)
ob_coupled_front_1 = bpy.data.objects.new('COUPLED_FRONT_1', me_cube_008)

# ---- transforms, parenting, visibility, modifiers, constraints
ob_frame.location = (-0.0625, 0.0, 0.0)
ob_frame.scale = (0.0625, 0.0625, 0.0625)
ob_frame_003.location = (0.0, 0.0, 0.875)
ob_frame_003.scale = (0.0625, 0.0625, 0.0625)
_m = ob_frame_003.modifiers.new('Auto Smooth', 'NODES')
_m.node_group = ng_auto_smooth
_gi = [s.identifier for s in ng_auto_smooth.interface.items_tree if s.item_type == 'SOCKET' and s.in_out == 'INPUT']
_m[_gi[1]] = 1.396  # Angle
ob_camera.location = (2.735, -2.735, 2.889)
ob_camera.rotation_euler = (1.047, -4.958e-08, 0.7854)
ob_frame_wheel_2.location = (0.5, 0.3125, 0.125)
ob_frame_wheel_2.scale = (0.0625, 0.0625, 0.0625)
_m = ob_frame_wheel_2.modifiers.new('Auto Smooth', 'NODES')
_m.node_group = ng_auto_smooth
_gi = [s.identifier for s in ng_auto_smooth.interface.items_tree if s.item_type == 'SOCKET' and s.in_out == 'INPUT']
_m[_gi[1]] = 1.745  # Angle
ob_frame_wheel_1.location = (-0.5, 0.3125, 0.125)
ob_frame_wheel_1.scale = (0.0625, 0.0625, 0.0625)
_m = ob_frame_wheel_1.modifiers.new('Auto Smooth', 'NODES')
_m.node_group = ng_auto_smooth
_gi = [s.identifier for s in ng_auto_smooth.interface.items_tree if s.item_type == 'SOCKET' and s.in_out == 'INPUT']
_m[_gi[1]] = 1.745  # Angle
ob_coupler_engaged_rear_2_toggle_label_uncouple.location = (1.469, -1.83e-07, 0.4375)
ob_coupler_engaged_rear_2_toggle_label_uncouple.rotation_euler = (0.0, -0.0, -3.142)
ob_coupler_engaged_rear_2_toggle_label_uncouple.scale = (0.0625, 0.0625, 0.0625)
_m = ob_coupler_engaged_rear_2_toggle_label_uncouple.modifiers.new('Auto Smooth', 'NODES')
_m.node_group = ng_auto_smooth
_gi = [s.identifier for s in ng_auto_smooth.interface.items_tree if s.item_type == 'SOCKET' and s.in_out == 'INPUT']
_m[_gi[1]] = 0.8727  # Angle
ob_coupler_engaged_front_1_toggle_label_uncouple.location = (-1.469, 0.0, 0.4375)
ob_coupler_engaged_front_1_toggle_label_uncouple.scale = (0.0625, 0.0625, 0.0625)
_m = ob_coupler_engaged_front_1_toggle_label_uncouple.modifiers.new('Auto Smooth', 'NODES')
_m.node_group = ng_auto_smooth
_gi = [s.identifier for s in ng_auto_smooth.interface.items_tree if s.item_type == 'SOCKET' and s.in_out == 'INPUT']
_m[_gi[1]] = 0.8727  # Angle
ob_coupled_rear_2_rot_45.location = (1.375, -1.748e-07, 0.5)
ob_coupled_rear_2_rot_45.rotation_euler = (0.0, -0.0, -3.142)
ob_coupled_rear_2_rot_45.scale = (0.0625, 0.0625, 0.0625)
_m = ob_coupled_rear_2_rot_45.modifiers.new('Auto Smooth', 'NODES')
_m.node_group = ng_auto_smooth
_gi = [s.identifier for s in ng_auto_smooth.interface.items_tree if s.item_type == 'SOCKET' and s.in_out == 'INPUT']
_m[_gi[1]] = 0.8727  # Angle
ob_coupled_rear_2.location = (1.375, -0.03125, 0.5)
ob_coupled_rear_2.rotation_euler = (-3.815e-07, 0.7854, -3.142)
ob_coupled_rear_2.scale = (0.0625, 0.0625, 0.0625)
_m = ob_coupled_rear_2.modifiers.new('Auto Smooth', 'NODES')
_m.node_group = ng_auto_smooth
_gi = [s.identifier for s in ng_auto_smooth.interface.items_tree if s.item_type == 'SOCKET' and s.in_out == 'INPUT']
_m[_gi[1]] = 0.8727  # Angle
ob_coupled_front_1_rot_45.location = (-1.375, 0.0, 0.5)
ob_coupled_front_1_rot_45.scale = (0.0625, 0.0625, 0.0625)
_m = ob_coupled_front_1_rot_45.modifiers.new('Auto Smooth', 'NODES')
_m.node_group = ng_auto_smooth
_gi = [s.identifier for s in ng_auto_smooth.interface.items_tree if s.item_type == 'SOCKET' and s.in_out == 'INPUT']
_m[_gi[1]] = 0.8727  # Angle
ob_coupled_front_1.location = (-1.375, 0.03125, 0.5)
ob_coupled_front_1.rotation_euler = (5.565e-08, 0.7854, 1.344e-07)
ob_coupled_front_1.scale = (0.0625, 0.0625, 0.0625)
_m = ob_coupled_front_1.modifiers.new('Auto Smooth', 'NODES')
_m.node_group = ng_auto_smooth
_gi = [s.identifier for s in ng_auto_smooth.interface.items_tree if s.item_type == 'SOCKET' and s.in_out == 'INPUT']
_m[_gi[1]] = 0.8727  # Angle

# ---- collection membership
col_collection.objects.link(ob_frame)
col_collection.objects.link(ob_frame_003)
col_collection.objects.link(ob_camera)
col_collection.objects.link(ob_frame_wheel_2)
col_collection.objects.link(ob_frame_wheel_1)
col_collection.objects.link(ob_coupler_engaged_rear_2_toggle_label_uncouple)
col_collection.objects.link(ob_coupler_engaged_front_1_toggle_label_uncouple)
col_collection.objects.link(ob_coupled_rear_2_rot_45)
col_collection.objects.link(ob_coupled_rear_2)
col_collection.objects.link(ob_coupled_front_1_rot_45)
col_collection.objects.link(ob_coupled_front_1)

# ---- scene / render settings (as saved in the file)
scene.camera = ob_camera
scene.frame_start = 1; scene.frame_end = 250; scene.frame_set(0)
scene.render.engine = 'CYCLES'
scene.render.resolution_x = 512
scene.render.resolution_y = 512
scene.render.fps = 25
scene.render.film_transparent = True
scene.render.use_stamp_time = False
scene.render.use_stamp_frame = False
scene.render.use_stamp_camera = False
scene.render.use_stamp_scene = False
scene.render.use_stamp_filename = False
scene.render.use_stamp_render_time = False
scene.render.use_stamp = True
scene.cycles.sampling_pattern = 'TABULATED_SOBOL'
scene.cycles.adaptive_threshold = 0.001
scene.cycles.use_light_tree = False
scene.cycles.bake_type = 'AO'
scene.eevee.use_gtao = True
scene.view_settings.view_transform = 'Filmic'
bpy.context.view_layer.update()
